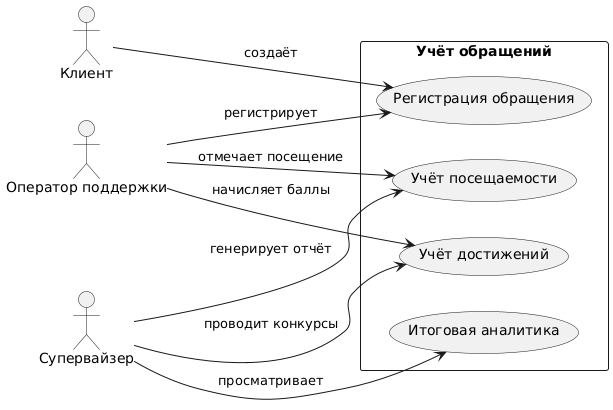

The diagram above was rendered by PlantUML. Its source (embedded in the PNG):
@startuml
left to right direction
skinparam packageStyle rectangle

actor Клиент
actor "Оператор поддержки" as Оператор
actor Супервайзер

package "Учёт обращений" {
  usecase "Регистрация обращения" as UC1
  usecase "Учёт посещаемости" as UC2
  usecase "Учёт достижений" as UC3
  usecase "Итоговая аналитика" as UC4
}

Клиент --> UC1 : создаёт
Оператор --> UC1 : регистрирует
Оператор --> UC2 : отмечает посещение
Супервайзер --> UC2 : генерирует отчёт
Оператор --> UC3 : начисляет баллы
Супервайзер --> UC3 : проводит конкурсы
Супервайзер --> UC4 : просматривает
@enduml